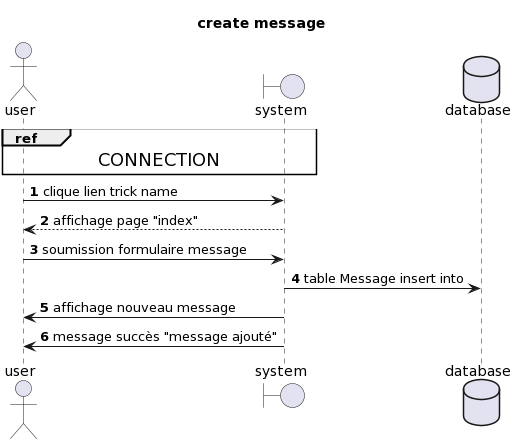

The diagram above was rendered by PlantUML. Its source (embedded in the PNG):
@startuml
autonumber
title create message
actor user
boundary system
database database

ref over user, system: <size:18>CONNECTION</size>
user->system: clique lien trick name
system-->user: affichage page "index"
user->system: soumission formulaire message
system->database: table Message insert into
system->user: affichage nouveau message
system->user: message succès "message ajouté"
@enduml